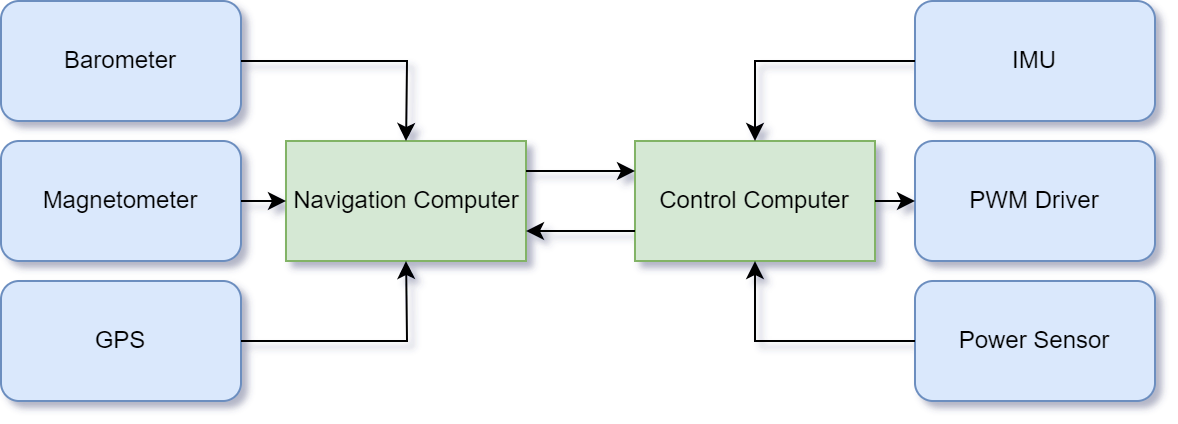

The diagram above was exported from draw.io. Its source (the exported page's mxGraphModel, read from the mxfile embedded in the PNG):
<mxGraphModel dx="371" dy="541" grid="1" gridSize="10" guides="1" tooltips="1" connect="1" arrows="1" fold="1" page="1" pageScale="1" pageWidth="850" pageHeight="1100" background="#ffffff" math="0" shadow="0">
  <root>
    <mxCell id="0" />
    <mxCell id="1" parent="0" />
    <mxCell id="3AOXGm0ukqH4embl_w25-43" value="Control Computer" style="rounded=0;whiteSpace=wrap;html=1;fillColor=#d5e8d4;strokeColor=#82b366;" vertex="1" parent="1">
      <mxGeometry x="480" y="120" width="120" height="60" as="geometry" />
    </mxCell>
    <mxCell id="3AOXGm0ukqH4embl_w25-44" value="Navigation Computer" style="rounded=0;whiteSpace=wrap;html=1;fillColor=#d5e8d4;strokeColor=#82b366;" vertex="1" parent="1">
      <mxGeometry x="305.5" y="120" width="120" height="60" as="geometry" />
    </mxCell>
    <mxCell id="3AOXGm0ukqH4embl_w25-45" value="IMU" style="rounded=1;whiteSpace=wrap;html=1;fillColor=#dae8fc;strokeColor=#6c8ebf;" vertex="1" parent="1">
      <mxGeometry x="620" y="50" width="120" height="60" as="geometry" />
    </mxCell>
    <mxCell id="3AOXGm0ukqH4embl_w25-46" value="PWM Driver" style="rounded=1;whiteSpace=wrap;html=1;fillColor=#dae8fc;strokeColor=#6c8ebf;" vertex="1" parent="1">
      <mxGeometry x="620" y="120" width="120" height="60" as="geometry" />
    </mxCell>
    <mxCell id="3AOXGm0ukqH4embl_w25-47" value="Power Sensor" style="rounded=1;whiteSpace=wrap;html=1;fillColor=#dae8fc;strokeColor=#6c8ebf;" vertex="1" parent="1">
      <mxGeometry x="620" y="190" width="120" height="60" as="geometry" />
    </mxCell>
    <mxCell id="3AOXGm0ukqH4embl_w25-50" value="" style="endArrow=classic;html=1;rounded=0;entryX=0;entryY=0.5;entryDx=0;entryDy=0;exitX=1;exitY=0.5;exitDx=0;exitDy=0;" edge="1" parent="1" source="3AOXGm0ukqH4embl_w25-43" target="3AOXGm0ukqH4embl_w25-46">
      <mxGeometry width="50" height="50" relative="1" as="geometry">
        <mxPoint x="570" y="100" as="sourcePoint" />
        <mxPoint x="620" y="50" as="targetPoint" />
      </mxGeometry>
    </mxCell>
    <mxCell id="3AOXGm0ukqH4embl_w25-51" value="" style="endArrow=classic;html=1;rounded=0;exitX=0;exitY=0.5;exitDx=0;exitDy=0;" edge="1" parent="1" source="3AOXGm0ukqH4embl_w25-47">
      <mxGeometry width="50" height="50" relative="1" as="geometry">
        <mxPoint x="490" y="230" as="sourcePoint" />
        <mxPoint x="540" y="180" as="targetPoint" />
        <Array as="points">
          <mxPoint x="540" y="220" />
        </Array>
      </mxGeometry>
    </mxCell>
    <mxCell id="3AOXGm0ukqH4embl_w25-52" value="" style="endArrow=classic;html=1;rounded=0;exitX=0;exitY=0.5;exitDx=0;exitDy=0;entryX=0.5;entryY=0;entryDx=0;entryDy=0;" edge="1" parent="1" source="3AOXGm0ukqH4embl_w25-45" target="3AOXGm0ukqH4embl_w25-43">
      <mxGeometry width="50" height="50" relative="1" as="geometry">
        <mxPoint x="570" y="100" as="sourcePoint" />
        <mxPoint x="620" y="50" as="targetPoint" />
        <Array as="points">
          <mxPoint x="540" y="80" />
        </Array>
      </mxGeometry>
    </mxCell>
    <mxCell id="3AOXGm0ukqH4embl_w25-53" value="Barometer" style="rounded=1;whiteSpace=wrap;html=1;fillColor=#dae8fc;strokeColor=#6c8ebf;" vertex="1" parent="1">
      <mxGeometry x="163" y="50" width="120" height="60" as="geometry" />
    </mxCell>
    <mxCell id="3AOXGm0ukqH4embl_w25-54" value="Magnetometer" style="rounded=1;whiteSpace=wrap;html=1;fillColor=#dae8fc;strokeColor=#6c8ebf;" vertex="1" parent="1">
      <mxGeometry x="163" y="120" width="120" height="60" as="geometry" />
    </mxCell>
    <mxCell id="3AOXGm0ukqH4embl_w25-55" value="GPS" style="rounded=1;whiteSpace=wrap;html=1;fillColor=#dae8fc;strokeColor=#6c8ebf;" vertex="1" parent="1">
      <mxGeometry x="163" y="190" width="120" height="60" as="geometry" />
    </mxCell>
    <mxCell id="3AOXGm0ukqH4embl_w25-56" value="" style="endArrow=classic;html=1;rounded=0;entryX=0;entryY=0.5;entryDx=0;entryDy=0;exitX=1;exitY=0.5;exitDx=0;exitDy=0;" edge="1" parent="1" source="3AOXGm0ukqH4embl_w25-54" target="3AOXGm0ukqH4embl_w25-44">
      <mxGeometry width="50" height="50" relative="1" as="geometry">
        <mxPoint x="263" y="60" as="sourcePoint" />
        <mxPoint x="303" y="120" as="targetPoint" />
      </mxGeometry>
    </mxCell>
    <mxCell id="3AOXGm0ukqH4embl_w25-58" value="" style="endArrow=classic;html=1;rounded=0;entryX=0.5;entryY=0;entryDx=0;entryDy=0;exitX=1;exitY=0.5;exitDx=0;exitDy=0;" edge="1" parent="1" source="3AOXGm0ukqH4embl_w25-53" target="3AOXGm0ukqH4embl_w25-44">
      <mxGeometry width="50" height="50" relative="1" as="geometry">
        <mxPoint x="273" y="95" as="sourcePoint" />
        <mxPoint x="323" y="45" as="targetPoint" />
        <Array as="points">
          <mxPoint x="366" y="80" />
        </Array>
      </mxGeometry>
    </mxCell>
    <mxCell id="3AOXGm0ukqH4embl_w25-59" value="" style="endArrow=classic;html=1;rounded=0;entryX=0.5;entryY=1;entryDx=0;entryDy=0;exitX=1;exitY=0.5;exitDx=0;exitDy=0;" edge="1" parent="1" source="3AOXGm0ukqH4embl_w25-55" target="3AOXGm0ukqH4embl_w25-44">
      <mxGeometry width="50" height="50" relative="1" as="geometry">
        <mxPoint x="243" y="220" as="sourcePoint" />
        <mxPoint x="293" y="170" as="targetPoint" />
        <Array as="points">
          <mxPoint x="366" y="220" />
        </Array>
      </mxGeometry>
    </mxCell>
    <mxCell id="3AOXGm0ukqH4embl_w25-60" value="" style="endArrow=classic;html=1;rounded=0;exitX=1;exitY=0.25;exitDx=0;exitDy=0;entryX=0;entryY=0.25;entryDx=0;entryDy=0;" edge="1" parent="1" source="3AOXGm0ukqH4embl_w25-44" target="3AOXGm0ukqH4embl_w25-43">
      <mxGeometry width="50" height="50" relative="1" as="geometry">
        <mxPoint x="410" y="130" as="sourcePoint" />
        <mxPoint x="460" y="80" as="targetPoint" />
      </mxGeometry>
    </mxCell>
    <mxCell id="3AOXGm0ukqH4embl_w25-61" value="" style="endArrow=classic;html=1;rounded=0;entryX=1;entryY=0.75;entryDx=0;entryDy=0;exitX=0;exitY=0.75;exitDx=0;exitDy=0;" edge="1" parent="1" source="3AOXGm0ukqH4embl_w25-43" target="3AOXGm0ukqH4embl_w25-44">
      <mxGeometry width="50" height="50" relative="1" as="geometry">
        <mxPoint x="460" y="240" as="sourcePoint" />
        <mxPoint x="510" y="190" as="targetPoint" />
      </mxGeometry>
    </mxCell>
  </root>
</mxGraphModel>